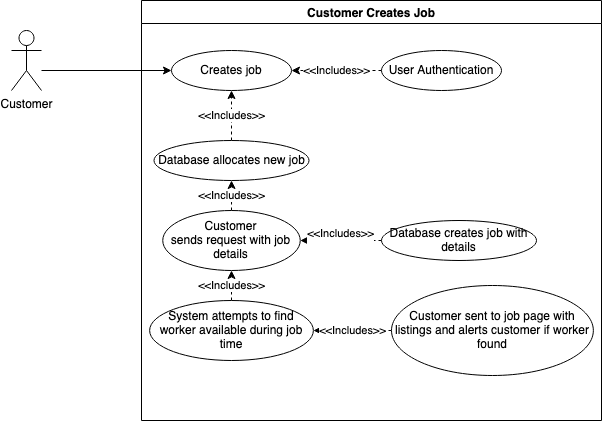

The diagram above was exported from draw.io. Its source (the exported page's mxGraphModel, read from the mxfile embedded in the PNG):
<mxGraphModel dx="2153" dy="543" grid="1" gridSize="10" guides="1" tooltips="1" connect="1" arrows="1" fold="1" page="1" pageScale="1" pageWidth="650" pageHeight="500" math="0" shadow="0">
  <root>
    <mxCell id="0" />
    <mxCell id="1" parent="0" />
    <mxCell id="tRGB-vYnXafXHZy995By-3" value="Customer Creates Job" style="swimlane;startSize=23;" vertex="1" parent="1">
      <mxGeometry x="-1120" y="40" width="460" height="420" as="geometry" />
    </mxCell>
    <mxCell id="tRGB-vYnXafXHZy995By-14" value="Creates job" style="ellipse;whiteSpace=wrap;html=1;" vertex="1" parent="tRGB-vYnXafXHZy995By-3">
      <mxGeometry x="30" y="50" width="120" height="40" as="geometry" />
    </mxCell>
    <mxCell id="tRGB-vYnXafXHZy995By-35" value="&lt;div&gt;&amp;lt;&amp;lt;Includes&amp;gt;&amp;gt;&lt;/div&gt;" style="edgeStyle=orthogonalEdgeStyle;rounded=0;orthogonalLoop=1;jettySize=auto;html=1;entryX=1;entryY=0.5;entryDx=0;entryDy=0;dashed=1;" edge="1" parent="tRGB-vYnXafXHZy995By-3" source="tRGB-vYnXafXHZy995By-34" target="tRGB-vYnXafXHZy995By-14">
      <mxGeometry relative="1" as="geometry" />
    </mxCell>
    <mxCell id="tRGB-vYnXafXHZy995By-34" value="User Authentication" style="ellipse;whiteSpace=wrap;html=1;" vertex="1" parent="tRGB-vYnXafXHZy995By-3">
      <mxGeometry x="240" y="50" width="120" height="40" as="geometry" />
    </mxCell>
    <mxCell id="tRGB-vYnXafXHZy995By-38" value="&amp;lt;&amp;lt;Includes&amp;gt;&amp;gt;" style="edgeStyle=orthogonalEdgeStyle;rounded=0;orthogonalLoop=1;jettySize=auto;html=1;dashed=1;" edge="1" parent="tRGB-vYnXafXHZy995By-3" source="tRGB-vYnXafXHZy995By-37" target="tRGB-vYnXafXHZy995By-14">
      <mxGeometry relative="1" as="geometry" />
    </mxCell>
    <mxCell id="tRGB-vYnXafXHZy995By-37" value="Database allocates new job" style="ellipse;whiteSpace=wrap;html=1;" vertex="1" parent="tRGB-vYnXafXHZy995By-3">
      <mxGeometry x="12.5" y="140" width="155" height="40" as="geometry" />
    </mxCell>
    <mxCell id="tRGB-vYnXafXHZy995By-40" value="&lt;div&gt;&amp;lt;&amp;lt;Includes&amp;gt;&amp;gt;&lt;/div&gt;" style="edgeStyle=orthogonalEdgeStyle;rounded=0;orthogonalLoop=1;jettySize=auto;html=1;dashed=1;" edge="1" parent="tRGB-vYnXafXHZy995By-3" source="tRGB-vYnXafXHZy995By-39" target="tRGB-vYnXafXHZy995By-37">
      <mxGeometry relative="1" as="geometry" />
    </mxCell>
    <mxCell id="tRGB-vYnXafXHZy995By-39" value="&lt;div&gt;Customer &lt;br&gt;&lt;/div&gt;&lt;div&gt;sends request with job details&lt;/div&gt;" style="ellipse;whiteSpace=wrap;html=1;" vertex="1" parent="tRGB-vYnXafXHZy995By-3">
      <mxGeometry x="21.25" y="210" width="137.5" height="60" as="geometry" />
    </mxCell>
    <mxCell id="tRGB-vYnXafXHZy995By-42" value="&lt;div&gt;&amp;lt;&amp;lt;Includes&amp;gt;&amp;gt;&lt;/div&gt;&lt;div&gt;&lt;br&gt;&lt;/div&gt;" style="edgeStyle=orthogonalEdgeStyle;rounded=0;orthogonalLoop=1;jettySize=auto;html=1;dashed=1;" edge="1" parent="tRGB-vYnXafXHZy995By-3" source="tRGB-vYnXafXHZy995By-41" target="tRGB-vYnXafXHZy995By-39">
      <mxGeometry relative="1" as="geometry" />
    </mxCell>
    <mxCell id="tRGB-vYnXafXHZy995By-41" value="Database creates job with details" style="ellipse;whiteSpace=wrap;html=1;" vertex="1" parent="tRGB-vYnXafXHZy995By-3">
      <mxGeometry x="240" y="220" width="155" height="40" as="geometry" />
    </mxCell>
    <mxCell id="tRGB-vYnXafXHZy995By-44" value="&amp;lt;&amp;lt;Includes&amp;gt;&amp;gt;" style="edgeStyle=orthogonalEdgeStyle;rounded=0;orthogonalLoop=1;jettySize=auto;html=1;dashed=1;" edge="1" parent="tRGB-vYnXafXHZy995By-3" source="tRGB-vYnXafXHZy995By-43" target="tRGB-vYnXafXHZy995By-39">
      <mxGeometry relative="1" as="geometry" />
    </mxCell>
    <mxCell id="tRGB-vYnXafXHZy995By-43" value="System attempts to find worker available during job time" style="ellipse;whiteSpace=wrap;html=1;" vertex="1" parent="tRGB-vYnXafXHZy995By-3">
      <mxGeometry x="8.13" y="300" width="163.75" height="60" as="geometry" />
    </mxCell>
    <mxCell id="tRGB-vYnXafXHZy995By-46" value="&lt;div&gt;&amp;lt;&amp;lt;Includes&amp;gt;&amp;gt;&lt;/div&gt;" style="edgeStyle=orthogonalEdgeStyle;rounded=0;orthogonalLoop=1;jettySize=auto;html=1;entryX=1;entryY=0.5;entryDx=0;entryDy=0;dashed=1;" edge="1" parent="tRGB-vYnXafXHZy995By-3" source="tRGB-vYnXafXHZy995By-45" target="tRGB-vYnXafXHZy995By-43">
      <mxGeometry relative="1" as="geometry" />
    </mxCell>
    <mxCell id="tRGB-vYnXafXHZy995By-45" value="Customer sent to job page with listings and alerts customer if worker found" style="ellipse;whiteSpace=wrap;html=1;" vertex="1" parent="tRGB-vYnXafXHZy995By-3">
      <mxGeometry x="250" y="285" width="201.87" height="90" as="geometry" />
    </mxCell>
    <mxCell id="tRGB-vYnXafXHZy995By-18" style="edgeStyle=orthogonalEdgeStyle;rounded=0;orthogonalLoop=1;jettySize=auto;html=1;entryX=0;entryY=0.5;entryDx=0;entryDy=0;" edge="1" parent="1" target="tRGB-vYnXafXHZy995By-14">
      <mxGeometry relative="1" as="geometry">
        <mxPoint x="-1220" y="110" as="sourcePoint" />
      </mxGeometry>
    </mxCell>
    <mxCell id="tRGB-vYnXafXHZy995By-31" value="Customer" style="shape=umlActor;verticalLabelPosition=bottom;verticalAlign=top;html=1;outlineConnect=0;fillColor=none;" vertex="1" parent="1">
      <mxGeometry x="-1250" y="70" width="30" height="60" as="geometry" />
    </mxCell>
  </root>
</mxGraphModel>